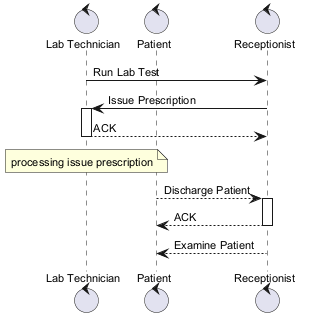

The diagram above was rendered by PlantUML. Its source (embedded in the PNG):
@startuml
skinparam defaultFontSize 11
control "Lab Technician" as LT
control "Patient" as P
control "Receptionist" as R
LT -> R : Run Lab Test
R -> LT : Issue Prescription
activate LT
LT --> R : ACK
deactivate LT
note over LT : processing issue prescription
P --> R : Discharge Patient
activate R
R --> P : ACK
deactivate R
R --> P : Examine Patient
@enduml